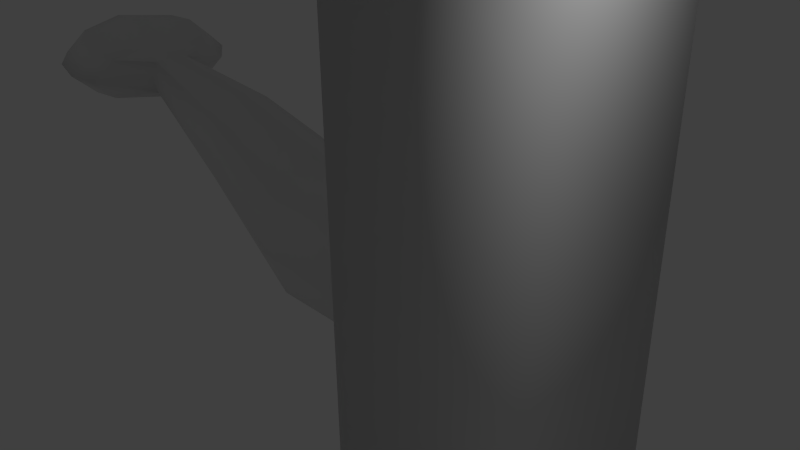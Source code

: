 # Source: branch.blend  (saved by Blender 2.74.0; exported with 4.5.12 LTS)
import bpy
from mathutils import Matrix  # noqa: F401  (used for matrix-valued properties, if any)

bpy.ops.wm.read_factory_settings(use_empty=True)
scene = bpy.context.scene
scene.name = 'Scene'

# ---- collections
col_collection_1 = bpy.data.collections.new('Collection 1'); scene.collection.children.link(col_collection_1)

# ---- world
world_world = bpy.data.worlds.new('World'); scene.world = world_world
world_world.color = (0.05088, 0.05088, 0.05088)
world_world.use_sun_shadow = False
world_world.sun_shadow_jitter_overblur = 0.0
world_world.cycles.sampling_method = 'MANUAL'
world_world.cycles.sample_map_resolution = 256

# ---- cameras
cam_camera = bpy.data.cameras.new('Camera')
cam_camera.clip_end = 100.0
cam_camera.lens = 35.0
cam_camera.sensor_width = 32.0
cam_camera.sensor_height = 18.0
cam_camera.ortho_scale = 7.314
cam_camera.dof.focus_distance = 0.0
cam_camera.dof.aperture_fstop = 128.0

# ---- lights
light_lamp = bpy.data.lights.new('Lamp', 'POINT')
light_lamp.transmission_factor = 0.0
light_lamp.cutoff_distance = 30.0
light_lamp.energy = 100.0
light_lamp.shadow_buffer_clip_start = 1.001
light_lamp.shadow_soft_size = 0.1
light_lamp.shadow_maximum_resolution = 0.006
light_lamp.use_absolute_resolution = True
light_lamp.cycles.use_multiple_importance_sampling = False

# ---- meshes
me_cylinder = bpy.data.meshes.new('Cylinder')
me_cylinder.from_pydata([(-1.0, 1.0, -1.192e-07), (1.0, 1.0, 0.0), (-1.0, 0.7071, -0.7071), (1.0, 0.7071, -0.7071), (-1.0, -4.371e-08, -1.0), (1.0, -4.371e-08, -1.0), (-1.0, -0.7071, -0.7071), (1.0, -0.7071, -0.7071), (-1.0, -1.0, -5.96e-08), (1.0, -1.0, 1.192e-07), (-1.0, -0.7071, 0.7071), (1.0, -0.7071, 0.7071), (-1.0, 1.192e-08, 1.0), (1.0, 1.192e-08, 1.0), (-1.0, 0.7071, 0.7071), (1.0, 0.7071, 0.7071), (-2.863, 0.7106, 0.8253), (-2.863, 0.5025, 0.3228), (-2.863, 1.193e-08, 0.1147), (-2.863, -0.5025, 0.3228), (-2.863, -0.7106, 0.8253), (-2.863, -0.5025, 1.328), (-2.863, 5.147e-08, 1.536), (-2.863, 0.5025, 1.328), (-4.639, 0.3629, 1.388), (-4.68, 0.2556, 1.134), (-4.71, -0.00148, 1.032), (-4.712, -0.2577, 1.14), (-4.685, -0.3629, 1.397), (-4.644, -0.2556, 1.65), (-4.614, 0.00148, 1.753), (-4.612, 0.2577, 1.644), (-6.532, 0.486, 1.64), (-6.572, 0.3787, 1.387), (-6.603, 0.1216, 1.285), (-6.605, -0.1346, 1.393), (-6.578, -0.2398, 1.65), (-6.537, -0.1325, 1.903), (-6.506, 0.1246, 2.005), (-6.504, 0.3808, 1.897), (-6.226, 0.9581, 1.91), (-5.797, 1.049, 1.894), (-5.283, 0.9589, 1.826), (-4.87, 0.7333, 1.729), (-4.903, 1.054, 1.422), (-5.32, 1.344, 1.478), (-5.834, 1.434, 1.547), (-6.259, 1.278, 1.604), (-6.229, 0.1785, 2.04), (-5.8, 0.112, 2.042), (-5.286, 0.02194, 1.973), (-4.873, -0.04634, 1.859), (-6.265, -0.6039, 1.918), (-5.841, -0.8281, 1.903), (-5.327, -0.9182, 1.834), (-4.909, -0.8287, 1.736), (-6.314, -0.9306, 1.615), (-5.896, -1.221, 1.559), (-5.383, -1.311, 1.49), (-4.958, -1.155, 1.433), (-6.347, -0.6102, 1.309), (-5.933, -0.8358, 1.211), (-5.42, -0.9258, 1.143), (-4.99, -0.835, 1.127), (-6.344, 0.1694, 1.179), (-5.931, 0.1012, 1.064), (-5.417, 0.01112, 0.9953), (-4.988, -0.05535, 0.9974), (-6.308, 0.9518, 1.301), (-5.889, 1.041, 1.203), (-5.376, 0.9512, 1.134), (-4.951, 0.727, 1.12), (1.897, 2.104, -5.519e-09), (1.534, 1.488, -1.488), (1.333, -1.128e-07, -2.104), (1.547, -1.488, -1.488), (1.881, -2.104, 2.453e-07), (1.547, -1.488, 1.488), (1.333, 4.276e-09, 2.104), (1.534, 1.488, 1.488), (1.881, -2.104, 5.438), (1.547, -1.488, 5.438), (1.333, 4.276e-09, 5.438), (1.534, 1.488, 5.438), (1.897, 2.104, 5.438), (1.333, -1.128e-07, -5.045), (1.547, -1.488, -5.045), (1.534, 1.488, -5.045), (1.897, 2.104, -5.045), (1.881, -2.104, -5.045), (2.716, -2.812, 2.453e-07), (2.716, -2.812, 5.438), (2.716, -2.812, -5.045), (2.652, 2.522, -5.519e-09), (2.652, 2.522, 5.438), (2.652, 2.522, -5.045)], [], [(0, 1, 3, 2), (2, 3, 5, 4), (4, 5, 7, 6), (6, 7, 9, 8), (8, 9, 11, 10), (10, 11, 13, 12), (1, 15, 79, 72), (14, 15, 1, 0), (12, 13, 15, 14), (14, 0, 16, 23), (23, 16, 24, 31), (12, 14, 23, 22), (10, 12, 22, 21), (8, 10, 21, 20), (6, 8, 20, 19), (4, 6, 19, 18), (2, 4, 18, 17), (0, 2, 17, 16), (40, 47, 32, 39), (22, 23, 31, 30), (21, 22, 30, 29), (20, 21, 29, 28), (19, 20, 28, 27), (18, 19, 27, 26), (17, 18, 26, 25), (16, 17, 25, 24), (32, 33, 34, 35, 36, 37, 38, 39), (48, 40, 39, 38), (52, 48, 38, 37), (56, 52, 37, 36), (60, 56, 36, 35), (64, 60, 35, 34), (68, 64, 34, 33), (47, 68, 33, 32), (24, 25, 71, 44), (44, 71, 70, 45), (45, 70, 69, 46), (46, 69, 68, 47), (25, 26, 67, 71), (71, 67, 66, 70), (70, 66, 65, 69), (69, 65, 64, 68), (26, 27, 63, 67), (67, 63, 62, 66), (66, 62, 61, 65), (65, 61, 60, 64), (27, 28, 59, 63), (63, 59, 58, 62), (62, 58, 57, 61), (61, 57, 56, 60), (28, 29, 55, 59), (59, 55, 54, 58), (58, 54, 53, 57), (57, 53, 52, 56), (29, 30, 51, 55), (55, 51, 50, 54), (54, 50, 49, 53), (53, 49, 48, 52), (30, 31, 43, 51), (51, 43, 42, 50), (50, 42, 41, 49), (49, 41, 40, 48), (31, 24, 44, 43), (43, 44, 45, 42), (42, 45, 46, 41), (41, 46, 47, 40), (82, 78, 77, 81), (15, 13, 78, 79), (13, 11, 77, 78), (11, 9, 76, 77), (9, 7, 75, 76), (7, 5, 74, 75), (5, 3, 73, 74), (3, 1, 72, 73), (77, 76, 80, 81), (83, 79, 78, 82), (84, 72, 79, 83), (89, 76, 75, 86), (85, 86, 75, 74), (73, 87, 85, 74), (72, 88, 87, 73), (76, 89, 92, 90), (80, 76, 90, 91), (88, 72, 93, 95), (72, 84, 94, 93), (80, 91, 94, 84, 83, 82, 81), (91, 90, 93, 94), (89, 86, 85, 87, 88, 95, 92), (92, 95, 93, 90)])
me_cylinder.polygons.foreach_set('use_smooth', [True] * 89)
me_cylinder.use_remesh_preserve_volume = False
me_cylinder.use_remesh_preserve_attributes = False
me_cylinder.use_mirror_vertex_groups = False
me_cylinder.update()

# ---- objects
ob_cylinder = bpy.data.objects.new('Cylinder', me_cylinder)
ob_lamp = bpy.data.objects.new('Lamp', light_lamp)
ob_camera = bpy.data.objects.new('Camera', cam_camera)

# ---- transforms, parenting, visibility, modifiers, constraints
ob_cylinder.location = (0.0, 0.0, 0.0)
ob_cylinder.lineart.crease_threshold = 0.0
ob_lamp.location = (4.076, 1.005, 5.904)
ob_lamp.rotation_euler = (0.6503, 0.05522, 1.866)
ob_lamp.lock_rotations_4d = False
ob_lamp.empty_display_type = 'ARROWS'
ob_lamp.color = (0.0, 0.0, 0.0, 0.0)
ob_lamp.lineart.crease_threshold = 0.0
ob_camera.location = (7.481, -6.508, 5.344)
ob_camera.rotation_euler = (1.109, 0.01082, 0.8149)
ob_camera.lock_rotations_4d = False
ob_camera.empty_display_type = 'ARROWS'
ob_camera.color = (0.0, 0.0, 0.0, 0.0)
ob_camera.display_type = 'WIRE'
ob_camera.lineart.crease_threshold = 0.0

# ---- collection membership
col_collection_1.objects.link(ob_cylinder)
col_collection_1.objects.link(ob_lamp)
col_collection_1.objects.link(ob_camera)

# ---- scene / render settings (as saved in the file)
scene.camera = ob_camera
scene.frame_start = 1; scene.frame_end = 250; scene.frame_set(1)
scene.render.engine = 'BLENDER_EEVEE_NEXT'
scene.render.resolution_percentage = 50
scene.render.dither_intensity = 0.0
scene.cycles.use_denoising = False
scene.cycles.samples = 10
scene.cycles.sampling_pattern = 'TABULATED_SOBOL'
scene.cycles.light_sampling_threshold = 0.0
scene.cycles.use_adaptive_sampling = False
scene.cycles.use_light_tree = False
scene.cycles.blur_glossy = 0.0
scene.cycles.pixel_filter_type = 'GAUSSIAN'
scene.cycles.sample_clamp_indirect = 0.0
scene.view_settings.view_transform = 'Standard'
bpy.context.view_layer.update()
